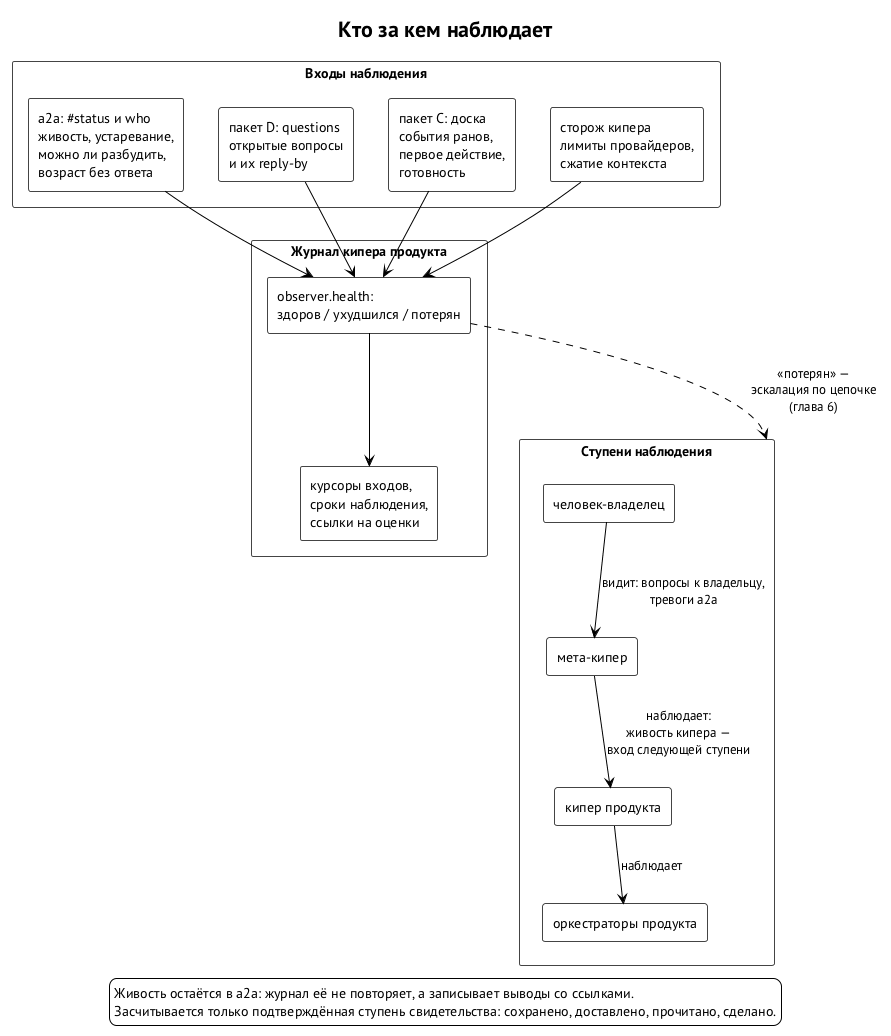

The diagram above was rendered by PlantUML. Its source (embedded in the PNG):
@startuml observer-ladder
' Рисунок книги кипера, глава 10. Кто за кем наблюдает: входы наблюдения,
' журнал кипера и следующая ступень.
' Источник: curator-keeper spec/keeper.md §10.8 (PR #9 r1): «Здоровье
' наблюдателя» — входы #status, questions пакета D, свидетельства пакета C;
' живость остаётся в a2a.
' Источник: заметка 2 мета-кипера Алексея (Matrix, 12.10): живость самого
' кипера — вход наблюдения следующей ступени.
' Источник: ревью r1 (sol 5): курсоры, сроки наблюдения, ссылки на оценки.
' Источник: документация a2a docs/cli.md на 12.10: #status, who, возраст
' без ответа, тревоги.
' Статус: входы и три состояния — предложено (r1); курсоры, сроки
' и ступени свидетельства — вторая редакция; живость кипера как вход
' следующей ступени — согласовано; возможности a2a — работают сегодня.
!theme plain
skinparam defaultFontName "PT Sans"
skinparam shadowing false
skinparam rectangleBorderColor #444444
skinparam componentStyle rectangle
top to bottom direction
title Кто за кем наблюдает

rectangle "Входы наблюдения" as IN {
  rectangle "a2a: #status и who\nживость, устаревание,\nможно ли разбудить,\nвозраст без ответа" as A2A
  rectangle "пакет D: questions\nоткрытые вопросы\nи их reply-by" as D
  rectangle "пакет C: доска\nсобытия ранов,\nпервое действие,\nготовность" as C
  rectangle "сторож кипера\nлимиты провайдеров,\nсжатие контекста" as W
}

rectangle "Журнал кипера продукта" as K {
  rectangle "observer.health:\nздоров / ухудшился / потерян" as H
  rectangle "курсоры входов,\nсроки наблюдения,\nссылки на оценки" as CUR
}

rectangle "Ступени наблюдения" as LADDER {
  rectangle "оркестраторы продукта" as O
  rectangle "кипер продукта" as KP
  rectangle "мета-кипер" as MK
  rectangle "человек-владелец" as HU
}

A2A --> H
D --> H
C --> H
W --> H
H --> CUR
H ..> LADDER : «потерян» —\nэскалация по цепочке\n(глава 6)
KP --> O : наблюдает
MK --> KP : наблюдает:\nживость кипера —\nвход следующей ступени
HU --> MK : видит: вопросы к владельцу,\nтревоги a2a

legend bottom
  Живость остаётся в a2a: журнал её не повторяет, а записывает выводы со ссылками.
  Засчитывается только подтверждённая ступень свидетельства: сохранено, доставлено, прочитано, сделано.
endlegend
@enduml